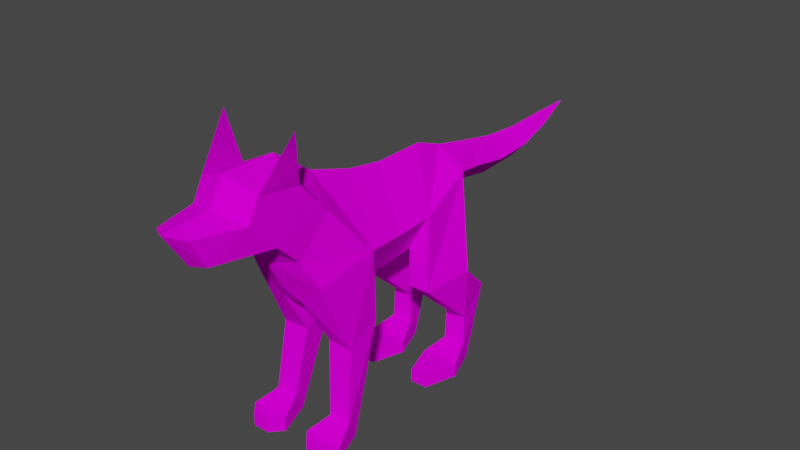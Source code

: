 # Source: Wolf.blend  (saved by Blender 3.1.7; exported with 4.5.12 LTS)
import bpy
from mathutils import Matrix  # noqa: F401  (used for matrix-valued properties, if any)

bpy.ops.wm.read_factory_settings(use_empty=True)
scene = bpy.context.scene
scene.name = 'Scene'

# ---- collections
col_collection = bpy.data.collections.new('Collection'); scene.collection.children.link(col_collection)

# ---- images (referenced by path relative to the original .blend; pixels are not part of the script)
import os
ASSET_DIR = os.environ.get("B2B_ASSET_DIR", "")  # directory of the original .blend (textures are referenced by path, not embedded)
HERE = os.path.dirname(os.path.abspath(__file__))  # packed textures are extracted next to this script under _unpacked/

def load_image(name, relpath, width, height, colorspace="sRGB"):
    """Load a texture the original file referenced (path relative to the .blend, or extracted next to this script)."""
    p = next((c for c in (os.path.join(HERE, relpath), os.path.join(ASSET_DIR, relpath)) if relpath and os.path.exists(c)), "")
    if p:
        img = bpy.data.images.load(p, check_existing=True)
        img.name = name
    else:  # same state as the original file: an image datablock whose file is absent (Cycles renders it pink)
        img = bpy.data.images.new(name, width, height)
        img.source = "FILE"
        img.filepath = "//" + (relpath or name)
    img.colorspace_settings.name = colorspace
    return img
img_wolf_albedo = load_image('Wolf_Albedo', 'Wolf_Albedo.png', 1024, 1024, 'sRGB')

# ---- materials (node trees are filled in below, after node groups)
mat_wolf = bpy.data.materials.new('Wolf')
mat_wolf.alpha_threshold = 0.0
mat_wolf.use_backface_culling = True
mat_wolf.use_transparent_shadow = False
mat_wolf.line_color = (0.0, 0.0, 0.0, 1.0)

# ---- material node trees
mat_wolf.use_nodes = True; mat_wolf.node_tree.nodes.clear()
_N = mat_wolf.node_tree.nodes; _L = mat_wolf.node_tree.links
n0 = _N.new('ShaderNodeOutputMaterial'); n0.name = 'Material Output'; n0.location = (300, 300)
n1 = _N.new('ShaderNodeBsdfPrincipled'); n1.name = 'Principled BSDF'; n1.location = (10, 300)
n1.distribution = 'GGX'
n1.subsurface_method = 'RANDOM_WALK_SKIN'
n1.inputs[2].default_value = 0.4
n1.inputs[3].default_value = 1.45
n1.inputs[13].default_value = 0.0
n1.inputs[27].default_value = (0.0, 0.0, 0.0, 1.0)
n1.inputs[28].default_value = 1.0
n2 = _N.new('ShaderNodeTexImage'); n2.name = 'Image Texture'; n2.location = (-298, 205)
n2.image = img_wolf_albedo
_L.new(n1.outputs[0], n0.inputs[0])
_L.new(n2.outputs[0], n1.inputs[0])
n0.is_active_output = True

# ---- world
world_world = bpy.data.worlds.new('World'); scene.world = world_world
world_world.use_nodes = True; world_world.node_tree.nodes.clear()
_N = world_world.node_tree.nodes; _L = world_world.node_tree.links
n0 = _N.new('ShaderNodeOutputWorld'); n0.name = 'World Output'; n0.location = (300, 300)
n1 = _N.new('ShaderNodeBackground'); n1.name = 'Background'; n1.location = (10, 300)
n1.inputs[0].default_value = (0.05088, 0.05088, 0.05088, 1.0)
_L.new(n1.outputs[0], n0.inputs[0])
n0.is_active_output = True
world_world.color = (0.05088, 0.05088, 0.05088)
world_world.use_sun_shadow = False
world_world.sun_shadow_jitter_overblur = 0.0

# ---- meshes
me_cube = bpy.data.meshes.new('Cube')
me_cube.from_pydata([(0.21, -0.331, 0.09337), (0.1868, -0.2656, -0.01218), (0.2493, -0.4365, 0.05072), (0.2493, -0.4365, -0.01218), (0.1045, -0.331, 0.09337), (0.1276, -0.2656, -0.01218), (0.06515, -0.4365, 0.05072), (0.06515, -0.4365, -0.01218), (0.1981, -0.494, 0.05072), (0.1981, -0.494, -0.01218), (0.1164, -0.494, 0.05072), (0.1164, -0.494, -0.01218), (0.1716, -0.1063, 0.4925), (0.08655, -0.1052, 0.4912), (0.1882, -0.2852, 0.4311), (0.06413, -0.28, 0.4311), (0.1981, 0.2002, -0.01218), (0.1981, 0.2002, 0.05072), (0.06515, 0.3587, -0.01218), (0.06515, 0.3587, 0.05072), (0.1276, 0.5297, -0.01218), (0.1045, 0.4642, 0.09337), (0.2493, 0.3587, -0.01218), (0.2493, 0.3587, 0.05072), (0.1868, 0.5297, -0.01218), (0.21, 0.4642, 0.09337), (0.1164, 0.2002, 0.05072), (0.1164, 0.2002, -0.01218), (0.1868, 0.6336, 0.3429), (0.1276, 0.6336, 0.3429), (0.21, 0.4742, 0.2374), (0.1045, 0.4742, 0.2374), (0.2415, 0.4425, 0.5119), (0.073, 0.4425, 0.5119), (0.209, 0.1945, 0.4951), (0.104, 0.1943, 0.4952), (0.1296, 0.5372, 0.934), (0.07254, 0.5014, 0.6847), (0.1667, 0.2488, 0.8316), (0.08397, 0.2231, 0.6657), (0.0, 0.5293, 1.035), (0.0, 0.3785, 1.091), (0.0, 0.5182, 0.6774), (0.0, 0.2192, 0.644), (0.0, 0.5622, 0.8415), (0.19, -0.136, 0.8368), (0.0, -0.06198, 1.12), (0.147, -0.3498, 1.085), (0.0, -0.289, 1.193), (0.1436, -0.5107, 0.9257), (0.0, -0.5488, 0.8914), (0.0, -0.4808, 1.33), (0.1485, -0.6245, 1.036), (0.0, -0.633, 1.001), (0.1804, -0.4398, 0.7855), (0.0, -0.4757, 0.7561), (0.0, -0.1168, 0.614), (0.05222, -0.4219, 0.6756), (0.0, -0.4157, 0.6622), (0.07207, -0.1178, 0.6519), (0.08365, -0.9014, 1.048), (0.0, -0.9198, 1.032), (0.08365, -0.9798, 1.184), (0.0, -1.031, 1.203), (0.1485, -0.7546, 1.176), (0.0, -0.8017, 1.213), (0.0, -0.733, 1.334), (0.0, 0.1224, 1.09), (0.169, 0.06658, 0.8218), (0.0, 0.01886, 0.6176), (0.08244, 0.03147, 0.6467), (0.186, -0.5427, 1.484), (0.0, 1.545, 0.9489), (0.04487, 1.322, 0.8961), (0.0, 1.326, 0.9475), (0.0, 1.318, 0.8449), (0.07319, 1.108, 0.8616), (0.0, 1.117, 0.94), (0.0, 1.099, 0.785), (0.08877, 0.8947, 0.865), (0.0, 0.9165, 0.9546), (0.0, 0.8732, 0.776), (0.0989, 0.6928, 0.9021), (0.0, 0.7221, 0.9926), (0.0, 0.6634, 0.8116), (-0.21, -0.331, 0.09337), (-0.1868, -0.2656, -0.01218), (-0.2493, -0.4365, 0.05072), (-0.2493, -0.4365, -0.01218), (-0.1045, -0.331, 0.09337), (-0.1276, -0.2656, -0.01218), (-0.06515, -0.4365, 0.05072), (-0.06515, -0.4365, -0.01218), (-0.1981, -0.494, 0.05072), (-0.1981, -0.494, -0.01218), (-0.1164, -0.494, 0.05072), (-0.1164, -0.494, -0.01218), (-0.1716, -0.1063, 0.4925), (-0.08655, -0.1052, 0.4912), (-0.1882, -0.2852, 0.4311), (-0.06413, -0.28, 0.4311), (-0.1981, 0.2002, -0.01218), (-0.1981, 0.2002, 0.05072), (-0.06515, 0.3587, -0.01218), (-0.06515, 0.3587, 0.05072), (-0.1276, 0.5297, -0.01218), (-0.1045, 0.4642, 0.09337), (-0.2493, 0.3587, -0.01218), (-0.2493, 0.3587, 0.05072), (-0.1868, 0.5297, -0.01218), (-0.21, 0.4642, 0.09337), (-0.1164, 0.2002, 0.05072), (-0.1164, 0.2002, -0.01218), (-0.1868, 0.6336, 0.3429), (-0.1276, 0.6336, 0.3429), (-0.21, 0.4742, 0.2374), (-0.1045, 0.4742, 0.2374), (-0.2415, 0.4425, 0.5119), (-0.073, 0.4425, 0.5119), (-0.209, 0.1945, 0.4951), (-0.104, 0.1943, 0.4952), (-0.1296, 0.5372, 0.934), (-0.07254, 0.5014, 0.6847), (-0.1667, 0.2488, 0.8316), (-0.08397, 0.2231, 0.6657), (-0.19, -0.136, 0.8368), (-0.147, -0.3498, 1.085), (-0.1436, -0.5107, 0.9257), (-0.1485, -0.6245, 1.036), (-0.1804, -0.4398, 0.7855), (-0.05222, -0.4219, 0.6756), (-0.07207, -0.1178, 0.6519), (-0.08365, -0.9014, 1.048), (-0.08365, -0.9798, 1.184), (-0.1485, -0.7546, 1.176), (-0.1485, -0.7035, 1.275), (-0.169, 0.06658, 0.8218), (-0.08244, 0.03147, 0.6467), (-0.186, -0.5427, 1.484), (-0.04487, 1.322, 0.8961), (-0.07319, 1.108, 0.8616), (-0.08877, 0.8947, 0.865), (-0.0989, 0.6928, 0.9021), (0.1489, -0.4961, 1.246), (0.1485, -0.7035, 1.275), (0.186, -0.5427, 1.484), (-0.1489, -0.4961, 1.246), (-0.186, -0.5427, 1.484)], [], [(0, 4, 6, 2), (6, 7, 11, 10), (7, 6, 4, 5), (5, 1, 3, 7), (1, 0, 2, 3), (5, 4, 15, 13), (9, 8, 10, 11), (7, 3, 9, 11), (2, 6, 10, 8), (3, 2, 8, 9), (20, 24, 22, 18), (1, 5, 13, 12), (4, 0, 14, 15), (0, 1, 12, 14), (19, 18, 27, 26), (16, 17, 26, 27), (18, 22, 16, 27), (20, 21, 31, 29), (24, 25, 23, 22), (25, 21, 19, 23), (18, 19, 21, 20), (23, 19, 26, 17), (22, 23, 17, 16), (24, 20, 29, 28), (21, 25, 30, 31), (25, 24, 28, 30), (31, 30, 34, 35), (30, 28, 32, 34), (29, 31, 35, 33), (28, 29, 33, 32), (34, 32, 36, 38), (33, 35, 39, 37), (32, 33, 37, 36), (35, 34, 38, 39), (38, 36, 40, 41), (37, 39, 43, 42), (44, 36, 37, 42), (68, 67, 46, 45), (45, 46, 48, 47), (49, 52, 53, 50), (47, 143, 52, 49), (47, 48, 51, 143), (50, 55, 54, 49), (45, 47, 49, 54), (14, 12, 45, 54), (57, 15, 14, 54), (55, 58, 57, 54), (59, 57, 58, 56), (13, 15, 57, 59), (13, 59, 45, 12), (70, 68, 45, 59), (70, 59, 56, 69), (52, 60, 61, 53), (60, 62, 63, 61), (62, 64, 65, 63), (64, 144, 66, 65), (51, 66, 144, 143), (52, 143, 144, 64), (60, 52, 64, 62), (39, 70, 69, 43), (39, 38, 68, 70), (38, 41, 67, 68), (143, 144, 71), (72, 73, 75), (72, 74, 73), (73, 76, 78, 75), (74, 77, 76, 73), (76, 79, 81, 78), (77, 80, 79, 76), (80, 83, 82, 79), (82, 36, 44, 84), (83, 40, 36, 82), (79, 82, 84, 81), (85, 87, 91, 89), (91, 95, 96, 92), (92, 90, 89, 91), (90, 92, 88, 86), (86, 88, 87, 85), (90, 98, 100, 89), (94, 96, 95, 93), (92, 96, 94, 88), (87, 93, 95, 91), (88, 94, 93, 87), (105, 103, 107, 109), (86, 97, 98, 90), (89, 100, 99, 85), (85, 99, 97, 86), (104, 111, 112, 103), (101, 112, 111, 102), (103, 112, 101, 107), (105, 114, 116, 106), (109, 107, 108, 110), (110, 108, 104, 106), (103, 105, 106, 104), (108, 102, 111, 104), (107, 101, 102, 108), (109, 113, 114, 105), (106, 116, 115, 110), (110, 115, 113, 109), (116, 120, 119, 115), (115, 119, 117, 113), (114, 118, 120, 116), (113, 117, 118, 114), (119, 123, 121, 117), (118, 122, 124, 120), (117, 121, 122, 118), (120, 124, 123, 119), (123, 41, 40, 121), (122, 42, 43, 124), (44, 42, 122, 121), (136, 125, 46, 67), (125, 126, 48, 46), (127, 50, 53, 128), (126, 127, 128, 146), (126, 146, 51, 48), (50, 127, 129, 55), (125, 129, 127, 126), (99, 129, 125, 97), (130, 129, 99, 100), (55, 129, 130, 58), (131, 56, 58, 130), (98, 131, 130, 100), (98, 97, 125, 131), (137, 131, 125, 136), (137, 69, 56, 131), (128, 53, 61, 132), (132, 61, 63, 133), (133, 63, 65, 134), (134, 65, 66, 135), (51, 146, 135, 66), (128, 134, 135, 146), (132, 133, 134, 128), (124, 43, 69, 137), (124, 137, 136, 123), (123, 136, 67, 41), (146, 138, 135), (72, 75, 139), (72, 139, 74), (139, 75, 78, 140), (74, 139, 140, 77), (140, 78, 81, 141), (77, 140, 141, 80), (80, 141, 142, 83), (142, 84, 44, 121), (83, 142, 121, 40), (141, 81, 84, 142), (143, 145, 144), (146, 135, 147)])
_uv = me_cube.uv_layers.new(name='UVMap')
_uv.uv.foreach_set('vector', [0.2018, 0.7292, 0.2036, 0.7667, 0.1659, 0.7726, 0.1662, 0.7221, 0.1659, 0.7726, 0.1591, 0.7908, 0.1377, 0.7783, 0.1479, 0.7608, 0.1591, 0.7908, 0.1659, 0.7726, 0.2036, 0.7667, 0.2169, 0.8059, 0.4012, 0.6926, 0.4187, 0.699, 0.4187, 0.7562, 0.3643, 0.7364, 0.2169, 0.6926, 0.2018, 0.7292, 0.1662, 0.7221, 0.1608, 0.7034, 0.6657, 0.6105, 0.6939, 0.5841, 0.8118, 0.5756, 0.829, 0.6336, 0.1263, 0.7358, 0.1464, 0.7346, 0.1479, 0.7608, 0.1278, 0.762, 0.3643, 0.7364, 0.4187, 0.7562, 0.3974, 0.7677, 0.3732, 0.7589, 0.1662, 0.7221, 0.1659, 0.7726, 0.1479, 0.7608, 0.1464, 0.7346, 0.1608, 0.7034, 0.1662, 0.7221, 0.1464, 0.7346, 0.136, 0.7146, 0.3108, 0.6983, 0.3285, 0.6926, 0.3638, 0.7377, 0.3086, 0.7555, 0.6618, 0.6286, 0.6657, 0.6105, 0.829, 0.6336, 0.8247, 0.6589, 0.6939, 0.5841, 0.6867, 0.5536, 0.8026, 0.5316, 0.8118, 0.5756, 0.6867, 0.5536, 0.6531, 0.5345, 0.8091, 0.4689, 0.8026, 0.5316, 0.07129, 0.7713, 0.06794, 0.7909, 0.01653, 0.7773, 0.02166, 0.7579, 0.0002688, 0.7315, 0.021, 0.731, 0.02166, 0.7579, 0.0009361, 0.7584, 0.3086, 0.7555, 0.3638, 0.7377, 0.3638, 0.7901, 0.3393, 0.798, 0.009182, 0.5711, 0.04657, 0.554, 0.1027, 0.5634, 0.113, 0.627, 0.1257, 0.6926, 0.1073, 0.7274, 0.07193, 0.7174, 0.06911, 0.6979, 0.1073, 0.7274, 0.1078, 0.7618, 0.07129, 0.7713, 0.07193, 0.7174, 0.06794, 0.7909, 0.07129, 0.7713, 0.1078, 0.7618, 0.1257, 0.7981, 0.07193, 0.7174, 0.07129, 0.7713, 0.02166, 0.7579, 0.021, 0.731, 0.06911, 0.6979, 0.07193, 0.7174, 0.021, 0.731, 0.01589, 0.7104, 0.0002688, 0.5881, 0.009182, 0.5711, 0.113, 0.627, 0.1063, 0.6438, 0.04657, 0.554, 0.04873, 0.5215, 0.1046, 0.5185, 0.1027, 0.5634, 0.04873, 0.5215, 0.01262, 0.5002, 0.1303, 0.4497, 0.1046, 0.5185, 0.1027, 0.5634, 0.1046, 0.5185, 0.2198, 0.5367, 0.2201, 0.5573, 0.1046, 0.5185, 0.1303, 0.4497, 0.2034, 0.4808, 0.2198, 0.5367, 0.113, 0.627, 0.1027, 0.5634, 0.2201, 0.5573, 0.1976, 0.6211, 0.1063, 0.6438, 0.113, 0.627, 0.1976, 0.6211, 0.1794, 0.6789, 0.2198, 0.5367, 0.2034, 0.4808, 0.3261, 0.4404, 0.3037, 0.5267, 0.1976, 0.6211, 0.2201, 0.5573, 0.262, 0.5622, 0.2545, 0.646, 0.1794, 0.6789, 0.1976, 0.6211, 0.2545, 0.646, 0.3261, 0.692, 0.2201, 0.5573, 0.2198, 0.5367, 0.3037, 0.5267, 0.262, 0.5622, 0.4299, 0.1118, 0.5283, 0.1624, 0.5161, 0.2201, 0.463, 0.2201, 0.5248, 0.05862, 0.428, 0.04643, 0.4311, 0.01625, 0.5347, 0.03441, 0.5889, 0.05885, 0.5955, 0.1148, 0.5248, 0.05862, 0.5347, 0.03441, 0.3668, 0.1022, 0.3737, 0.2201, 0.3054, 0.2201, 0.298, 0.09728, 0.298, 0.09728, 0.3054, 0.2201, 0.2225, 0.2201, 0.2115, 0.1608, 0.1739, 0.0986, 0.1308, 0.1272, 0.1063, 0.0842, 0.1435, 0.05678, 0.2115, 0.1608, 0.1621, 0.187, 0.1308, 0.1272, 0.1739, 0.0986, 0.2115, 0.1608, 0.2225, 0.2201, 0.1618, 0.2201, 0.1621, 0.187, 0.1435, 0.05678, 0.1815, 0.02359, 0.211, 0.07027, 0.1739, 0.0986, 0.298, 0.09728, 0.2115, 0.1608, 0.1739, 0.0986, 0.211, 0.07027, 0.8026, 0.5316, 0.8091, 0.4689, 0.9023, 0.4404, 0.9248, 0.5174, 0.9012, 0.5574, 0.8118, 0.5756, 0.8026, 0.5316, 0.9248, 0.5174, 0.1815, 0.02359, 0.2171, 0.006435, 0.2183, 0.02424, 0.211, 0.07027, 0.3142, 0.02705, 0.2183, 0.02424, 0.2171, 0.006435, 0.3159, 0.0002688, 0.829, 0.6336, 0.8118, 0.5756, 0.9012, 0.5574, 0.8755, 0.6365, 0.829, 0.6336, 0.8755, 0.6365, 0.9248, 0.6788, 0.8247, 0.6589, 0.3634, 0.03407, 0.3668, 0.1022, 0.298, 0.09728, 0.3142, 0.02705, 0.3634, 0.03407, 0.3142, 0.02705, 0.3159, 0.0002688, 0.3622, 0.004134, 0.1308, 0.1272, 0.05226, 0.1506, 0.03045, 0.135, 0.1063, 0.0842, 0.05226, 0.1506, 0.03235, 0.1936, 0.0002688, 0.193, 0.03045, 0.135, 0.03235, 0.1936, 0.1026, 0.1771, 0.08652, 0.2201, 0.01675, 0.2201, 0.1026, 0.1771, 0.1226, 0.1924, 0.1206, 0.2201, 0.08652, 0.2201, 0.1618, 0.2201, 0.1206, 0.2201, 0.1226, 0.1924, 0.1621, 0.187, 0.1308, 0.1272, 0.1621, 0.187, 0.1226, 0.1924, 0.1026, 0.1771, 0.05226, 0.1506, 0.1308, 0.1272, 0.1026, 0.1771, 0.03235, 0.1936, 0.428, 0.04643, 0.3634, 0.03407, 0.3622, 0.004134, 0.4311, 0.01625, 0.428, 0.04643, 0.4299, 0.1118, 0.3668, 0.1022, 0.3634, 0.03407, 0.4299, 0.1118, 0.463, 0.2201, 0.3737, 0.2201, 0.3668, 0.1022, 0.596, 0.3737, 0.6555, 0.3452, 0.6555, 0.4241, 0.7859, 0.9997, 0.7967, 0.931, 0.8173, 0.9313, 0.7859, 0.9997, 0.7771, 0.9352, 0.7967, 0.931, 0.7967, 0.931, 0.8014, 0.8658, 0.8338, 0.8645, 0.8173, 0.9313, 0.7771, 0.9352, 0.7685, 0.8721, 0.8014, 0.8658, 0.7967, 0.931, 0.8014, 0.8658, 0.8006, 0.7992, 0.84, 0.7958, 0.8338, 0.8645, 0.7685, 0.8721, 0.7597, 0.8072, 0.8006, 0.7992, 0.8014, 0.8658, 0.7597, 0.8072, 0.7508, 0.7417, 0.7954, 0.7321, 0.8006, 0.7992, 0.7954, 0.7321, 0.7931, 0.6797, 0.8397, 0.6971, 0.84, 0.7297, 0.7508, 0.7417, 0.7422, 0.6793, 0.7931, 0.6797, 0.7954, 0.7321, 0.8006, 0.7992, 0.7954, 0.7321, 0.84, 0.7297, 0.84, 0.7958, 0.293, 0.7692, 0.2574, 0.7764, 0.2571, 0.7259, 0.2948, 0.7318, 0.2571, 0.7259, 0.2391, 0.7377, 0.2289, 0.7202, 0.2503, 0.7076, 0.2503, 0.7076, 0.3081, 0.6926, 0.2948, 0.7318, 0.2571, 0.7259, 0.4562, 0.7677, 0.4193, 0.7239, 0.4737, 0.704, 0.4737, 0.7613, 0.3081, 0.8059, 0.252, 0.795, 0.2574, 0.7764, 0.293, 0.7692, 0.6087, 0.06856, 0.772, 0.04541, 0.7548, 0.1034, 0.6369, 0.09492, 0.2174, 0.7626, 0.219, 0.7365, 0.2391, 0.7377, 0.2376, 0.7638, 0.4193, 0.7239, 0.4282, 0.7014, 0.4524, 0.6926, 0.4737, 0.704, 0.2574, 0.7764, 0.2376, 0.7638, 0.2391, 0.7377, 0.2571, 0.7259, 0.252, 0.795, 0.2272, 0.7839, 0.2376, 0.7638, 0.2574, 0.7764, 0.7242, 0.3389, 0.722, 0.2817, 0.7772, 0.2995, 0.7419, 0.3446, 0.6047, 0.05044, 0.7677, 0.02014, 0.772, 0.04541, 0.6087, 0.06856, 0.6369, 0.09492, 0.7548, 0.1034, 0.7455, 0.1475, 0.6296, 0.1254, 0.6296, 0.1254, 0.7455, 0.1475, 0.7521, 0.2101, 0.596, 0.1445, 0.667, 0.266, 0.6174, 0.2794, 0.6123, 0.26, 0.6637, 0.2464, 0.596, 0.3058, 0.5967, 0.2789, 0.6174, 0.2794, 0.6167, 0.3063, 0.722, 0.2817, 0.7527, 0.2392, 0.7772, 0.2471, 0.7772, 0.2995, 0.3356, 0.5613, 0.4394, 0.5054, 0.4291, 0.569, 0.373, 0.5784, 0.7215, 0.3447, 0.6649, 0.3393, 0.6677, 0.3198, 0.703, 0.3098, 0.703, 0.3098, 0.6677, 0.3198, 0.667, 0.266, 0.7036, 0.2754, 0.6637, 0.2464, 0.7215, 0.2392, 0.7036, 0.2754, 0.667, 0.266, 0.6677, 0.3198, 0.6167, 0.3063, 0.6174, 0.2794, 0.667, 0.266, 0.6649, 0.3393, 0.6116, 0.3269, 0.6167, 0.3063, 0.6677, 0.3198, 0.3267, 0.5443, 0.4327, 0.4886, 0.4394, 0.5054, 0.3356, 0.5613, 0.373, 0.5784, 0.4291, 0.569, 0.431, 0.6139, 0.3751, 0.6109, 0.3751, 0.6109, 0.431, 0.6139, 0.4567, 0.6827, 0.339, 0.6322, 0.4291, 0.569, 0.5465, 0.5751, 0.5462, 0.5957, 0.431, 0.6139, 0.431, 0.6139, 0.5462, 0.5957, 0.5298, 0.6516, 0.4567, 0.6827, 0.4394, 0.5054, 0.524, 0.5113, 0.5465, 0.5751, 0.4291, 0.569, 0.4327, 0.4886, 0.5058, 0.4535, 0.524, 0.5113, 0.4394, 0.5054, 0.5462, 0.5957, 0.6301, 0.6057, 0.6525, 0.692, 0.5298, 0.6516, 0.524, 0.5113, 0.5809, 0.4864, 0.5884, 0.5702, 0.5465, 0.5751, 0.5058, 0.4535, 0.6525, 0.4404, 0.5809, 0.4864, 0.524, 0.5113, 0.5465, 0.5751, 0.5884, 0.5702, 0.6301, 0.6057, 0.5462, 0.5957, 0.4299, 0.3283, 0.463, 0.2201, 0.5161, 0.2201, 0.5283, 0.2777, 0.5248, 0.3815, 0.5347, 0.4057, 0.4311, 0.4239, 0.428, 0.3937, 0.5889, 0.3813, 0.5347, 0.4057, 0.5248, 0.3815, 0.5955, 0.3253, 0.3668, 0.3379, 0.298, 0.3428, 0.3054, 0.2201, 0.3737, 0.2201, 0.298, 0.3428, 0.2115, 0.2793, 0.2225, 0.2201, 0.3054, 0.2201, 0.1739, 0.3415, 0.1435, 0.3833, 0.1063, 0.3559, 0.1308, 0.3129, 0.2115, 0.2793, 0.1739, 0.3415, 0.1308, 0.3129, 0.1621, 0.2531, 0.2115, 0.2793, 0.1621, 0.2531, 0.1618, 0.2201, 0.2225, 0.2201, 0.1435, 0.3833, 0.1739, 0.3415, 0.211, 0.3698, 0.1815, 0.4165, 0.298, 0.3428, 0.211, 0.3698, 0.1739, 0.3415, 0.2115, 0.2793, 0.7455, 0.1475, 0.8678, 0.1616, 0.8453, 0.2387, 0.7521, 0.2101, 0.8442, 0.1216, 0.8678, 0.1616, 0.7455, 0.1475, 0.7548, 0.1034, 0.1815, 0.4165, 0.211, 0.3698, 0.2183, 0.4159, 0.2171, 0.4337, 0.3142, 0.4131, 0.3159, 0.4398, 0.2171, 0.4337, 0.2183, 0.4159, 0.772, 0.04541, 0.8185, 0.0425, 0.8442, 0.1216, 0.7548, 0.1034, 0.772, 0.04541, 0.7677, 0.02014, 0.8678, 0.0002688, 0.8185, 0.0425, 0.3634, 0.406, 0.3142, 0.4131, 0.298, 0.3428, 0.3668, 0.3379, 0.3634, 0.406, 0.3622, 0.436, 0.3159, 0.4398, 0.3142, 0.4131, 0.1308, 0.3129, 0.1063, 0.3559, 0.03045, 0.3051, 0.05226, 0.2895, 0.05226, 0.2895, 0.03045, 0.3051, 0.0002688, 0.2471, 0.03235, 0.2465, 0.03235, 0.2465, 0.01675, 0.2201, 0.08652, 0.2201, 0.1026, 0.263, 0.1026, 0.263, 0.08652, 0.2201, 0.1206, 0.2201, 0.1226, 0.2477, 0.1618, 0.2201, 0.1621, 0.2531, 0.1226, 0.2477, 0.1206, 0.2201, 0.1308, 0.3129, 0.1026, 0.263, 0.1226, 0.2477, 0.1621, 0.2531, 0.05226, 0.2895, 0.03235, 0.2465, 0.1026, 0.263, 0.1308, 0.3129, 0.428, 0.3937, 0.4311, 0.4239, 0.3622, 0.436, 0.3634, 0.406, 0.428, 0.3937, 0.3634, 0.406, 0.3668, 0.3379, 0.4299, 0.3283, 0.4299, 0.3283, 0.3668, 0.3379, 0.3737, 0.2201, 0.463, 0.2201, 0.7161, 0.3452, 0.7161, 0.4232, 0.656, 0.3721, 0.7859, 0.9997, 0.7374, 0.9421, 0.7572, 0.9364, 0.7859, 0.9997, 0.7572, 0.9364, 0.7771, 0.9352, 0.7572, 0.9364, 0.7374, 0.9421, 0.7036, 0.8822, 0.7352, 0.8748, 0.7771, 0.9352, 0.7572, 0.9364, 0.7352, 0.8748, 0.7685, 0.8721, 0.7352, 0.8748, 0.7036, 0.8822, 0.6792, 0.8177, 0.7181, 0.8104, 0.7685, 0.8721, 0.7352, 0.8748, 0.7181, 0.8104, 0.7597, 0.8072, 0.7597, 0.8072, 0.7181, 0.8104, 0.7051, 0.7445, 0.7508, 0.7417, 0.7051, 0.7445, 0.6615, 0.754, 0.6531, 0.7225, 0.6934, 0.6933, 0.7508, 0.7417, 0.7051, 0.7445, 0.6934, 0.6933, 0.7422, 0.6793, 0.7181, 0.8104, 0.6792, 0.8177, 0.6615, 0.754, 0.7051, 0.7445, 0.596, 0.3737, 0.6555, 0.4241, 0.6555, 0.3452, 0.7161, 0.3452, 0.656, 0.3721, 0.7161, 0.4232])
_ca = me_cube.color_attributes.new('Col', 'BYTE_COLOR', 'CORNER')
_ca.data.foreach_set('color', [1.0, 1.0, 1.0, 1.0, 1.0, 1.0, 1.0, 1.0, 1.0, 1.0, 1.0, 1.0, 1.0, 1.0, 1.0, 1.0, 1.0, 1.0, 1.0, 1.0, 1.0, 1.0, 1.0, 1.0, 1.0, 1.0, 1.0, 1.0, 1.0, 1.0, 1.0, 1.0, 1.0, 1.0, 1.0, 1.0, 1.0, 1.0, 1.0, 1.0, 1.0, 1.0, 1.0, 1.0, 1.0, 1.0, 1.0, 1.0, 1.0, 1.0, 1.0, 1.0, 1.0, 1.0, 1.0, 1.0, 1.0, 1.0, 1.0, 1.0, 1.0, 1.0, 1.0, 1.0, 1.0, 1.0, 1.0, 1.0, 1.0, 1.0, 1.0, 1.0, 1.0, 1.0, 1.0, 1.0, 1.0, 1.0, 1.0, 1.0, 1.0, 1.0, 1.0, 1.0, 1.0, 1.0, 1.0, 1.0, 1.0, 1.0, 1.0, 1.0, 1.0, 1.0, 1.0, 1.0, 1.0, 1.0, 1.0, 1.0, 1.0, 1.0, 1.0, 1.0, 1.0, 1.0, 1.0, 1.0, 1.0, 1.0, 1.0, 1.0, 1.0, 1.0, 1.0, 1.0, 1.0, 1.0, 1.0, 1.0, 1.0, 1.0, 1.0, 1.0, 1.0, 1.0, 1.0, 1.0, 1.0, 1.0, 1.0, 1.0, 1.0, 1.0, 1.0, 1.0, 1.0, 1.0, 1.0, 1.0, 1.0, 1.0, 1.0, 1.0, 1.0, 1.0, 1.0, 1.0, 1.0, 1.0, 1.0, 1.0, 1.0, 1.0, 1.0, 1.0, 1.0, 1.0, 1.0, 1.0, 1.0, 1.0, 1.0, 1.0, 1.0, 1.0, 1.0, 1.0, 1.0, 1.0, 1.0, 1.0, 1.0, 1.0, 1.0, 1.0, 1.0, 1.0, 1.0, 1.0, 1.0, 1.0, 1.0, 1.0, 1.0, 1.0, 1.0, 1.0, 1.0, 1.0, 1.0, 1.0, 1.0, 1.0, 1.0, 1.0, 1.0, 1.0, 1.0, 1.0, 1.0, 1.0, 1.0, 1.0, 1.0, 1.0, 1.0, 1.0, 1.0, 1.0, 1.0, 1.0, 1.0, 1.0, 1.0, 1.0, 1.0, 1.0, 1.0, 1.0, 1.0, 1.0, 1.0, 1.0, 1.0, 1.0, 1.0, 1.0, 1.0, 1.0, 1.0, 1.0, 1.0, 1.0, 1.0, 1.0, 1.0, 1.0, 1.0, 1.0, 1.0, 1.0, 1.0, 1.0, 1.0, 1.0, 1.0, 1.0, 1.0, 1.0, 1.0, 1.0, 1.0, 1.0, 1.0, 1.0, 1.0, 1.0, 1.0, 1.0, 1.0, 1.0, 1.0, 1.0, 1.0, 1.0, 1.0, 1.0, 1.0, 1.0, 1.0, 1.0, 1.0, 1.0, 1.0, 1.0, 1.0, 1.0, 1.0, 1.0, 1.0, 1.0, 1.0, 1.0, 1.0, 1.0, 1.0, 1.0, 1.0, 1.0, 1.0, 1.0, 1.0, 1.0, 1.0, 1.0, 1.0, 1.0, 1.0, 1.0, 1.0, 1.0, 1.0, 1.0, 1.0, 1.0, 1.0, 1.0, 1.0, 1.0, 1.0, 1.0, 1.0, 1.0, 1.0, 1.0, 1.0, 1.0, 1.0, 1.0, 1.0, 1.0, 1.0, 1.0, 1.0, 1.0, 1.0, 1.0, 1.0, 1.0, 1.0, 1.0, 1.0, 1.0, 1.0, 1.0, 1.0, 1.0, 1.0, 1.0, 1.0, 1.0, 1.0, 1.0, 1.0, 1.0, 1.0, 1.0, 1.0, 1.0, 1.0, 1.0, 1.0, 1.0, 1.0, 1.0, 1.0, 1.0, 1.0, 1.0, 1.0, 1.0, 1.0, 1.0, 1.0, 1.0, 1.0, 1.0, 1.0, 1.0, 1.0, 1.0, 1.0, 1.0, 1.0, 1.0, 1.0, 1.0, 1.0, 1.0, 1.0, 1.0, 1.0, 1.0, 1.0, 1.0, 1.0, 1.0, 1.0, 1.0, 1.0, 1.0, 1.0, 1.0, 1.0, 1.0, 1.0, 1.0, 1.0, 1.0, 1.0, 1.0, 1.0, 1.0, 1.0, 1.0, 1.0, 1.0, 1.0, 1.0, 1.0, 1.0, 1.0, 1.0, 1.0, 1.0, 1.0, 1.0, 1.0, 1.0, 1.0, 1.0, 1.0, 1.0, 1.0, 1.0, 1.0, 1.0, 1.0, 1.0, 1.0, 1.0, 1.0, 1.0, 1.0, 1.0, 1.0, 1.0, 1.0, 1.0, 1.0, 1.0, 1.0, 1.0, 1.0, 1.0, 1.0, 1.0, 1.0, 1.0, 1.0, 1.0, 1.0, 1.0, 1.0, 1.0, 1.0, 1.0, 1.0, 1.0, 1.0, 1.0, 1.0, 1.0, 1.0, 1.0, 1.0, 1.0, 1.0, 1.0, 1.0, 1.0, 1.0, 1.0, 1.0, 1.0, 1.0, 1.0, 1.0, 1.0, 1.0, 1.0, 1.0, 1.0, 1.0, 1.0, 1.0, 1.0, 1.0, 1.0, 1.0, 1.0, 1.0, 1.0, 1.0, 1.0, 1.0, 1.0, 1.0, 1.0, 1.0, 1.0, 1.0, 1.0, 1.0, 1.0, 1.0, 1.0, 1.0, 1.0, 1.0, 1.0, 1.0, 1.0, 1.0, 1.0, 1.0, 1.0, 1.0, 1.0, 1.0, 1.0, 1.0, 1.0, 1.0, 1.0, 1.0, 1.0, 1.0, 1.0, 1.0, 1.0, 1.0, 1.0, 1.0, 1.0, 1.0, 1.0, 1.0, 1.0, 1.0, 1.0, 1.0, 1.0, 1.0, 1.0, 1.0, 1.0, 1.0, 1.0, 1.0, 1.0, 1.0, 1.0, 1.0, 1.0, 1.0, 1.0, 1.0, 1.0, 1.0, 1.0, 1.0, 1.0, 1.0, 1.0, 1.0, 1.0, 1.0, 1.0, 1.0, 1.0, 1.0, 1.0, 1.0, 1.0, 1.0, 1.0, 1.0, 1.0, 1.0, 1.0, 1.0, 1.0, 1.0, 1.0, 1.0, 1.0, 1.0, 1.0, 1.0, 1.0, 1.0, 1.0, 1.0, 1.0, 1.0, 1.0, 1.0, 1.0, 1.0, 1.0, 1.0, 1.0, 1.0, 1.0, 1.0, 1.0, 1.0, 1.0, 1.0, 1.0, 1.0, 1.0, 1.0, 1.0, 1.0, 1.0, 1.0, 1.0, 1.0, 1.0, 1.0, 1.0, 1.0, 1.0, 1.0, 1.0, 1.0, 1.0, 1.0, 1.0, 1.0, 1.0, 1.0, 1.0, 1.0, 1.0, 1.0, 1.0, 1.0, 1.0, 1.0, 1.0, 1.0, 1.0, 1.0, 1.0, 1.0, 1.0, 1.0, 1.0, 1.0, 1.0, 1.0, 1.0, 1.0, 1.0, 1.0, 1.0, 1.0, 1.0, 1.0, 1.0, 1.0, 1.0, 1.0, 1.0, 1.0, 1.0, 1.0, 1.0, 1.0, 1.0, 1.0, 1.0, 1.0, 1.0, 1.0, 1.0, 1.0, 1.0, 1.0, 1.0, 1.0, 1.0, 1.0, 1.0, 1.0, 1.0, 1.0, 1.0, 1.0, 1.0, 1.0, 1.0, 1.0, 1.0, 1.0, 1.0, 1.0, 1.0, 1.0, 1.0, 1.0, 1.0, 1.0, 1.0, 1.0, 1.0, 1.0, 1.0, 1.0, 1.0, 1.0, 1.0, 1.0, 1.0, 1.0, 1.0, 1.0, 1.0, 1.0, 1.0, 1.0, 1.0, 1.0, 1.0, 1.0, 1.0, 1.0, 1.0, 1.0, 1.0, 1.0, 1.0, 1.0, 1.0, 1.0, 1.0, 1.0, 1.0, 1.0, 1.0, 1.0, 1.0, 1.0, 1.0, 1.0, 1.0, 1.0, 1.0, 1.0, 1.0, 1.0, 1.0, 1.0, 1.0, 1.0, 1.0, 1.0, 1.0, 1.0, 1.0, 1.0, 1.0, 1.0, 1.0, 1.0, 1.0, 1.0, 1.0, 1.0, 1.0, 1.0, 1.0, 1.0, 1.0, 1.0, 1.0, 1.0, 1.0, 1.0, 1.0, 1.0, 1.0, 1.0, 1.0, 1.0, 1.0, 1.0, 1.0, 1.0, 1.0, 1.0, 1.0, 1.0, 1.0, 1.0, 1.0, 1.0, 1.0, 1.0, 1.0, 1.0, 1.0, 1.0, 1.0, 1.0, 1.0, 1.0, 1.0, 1.0, 1.0, 1.0, 1.0, 1.0, 1.0, 1.0, 1.0, 1.0, 1.0, 1.0, 1.0, 1.0, 1.0, 1.0, 1.0, 1.0, 1.0, 1.0, 1.0, 1.0, 1.0, 1.0, 1.0, 1.0, 1.0, 1.0, 1.0, 1.0, 1.0, 1.0, 1.0, 1.0, 1.0, 1.0, 1.0, 1.0, 1.0, 1.0, 1.0, 1.0, 1.0, 1.0, 1.0, 1.0, 1.0, 1.0, 1.0, 1.0, 1.0, 1.0, 1.0, 1.0, 1.0, 1.0, 1.0, 1.0, 1.0, 1.0, 1.0, 1.0, 1.0, 1.0, 1.0, 1.0, 1.0, 1.0, 1.0, 1.0, 1.0, 1.0, 1.0, 1.0, 1.0, 1.0, 1.0, 1.0, 1.0, 1.0, 1.0, 1.0, 1.0, 1.0, 1.0, 1.0, 1.0, 1.0, 1.0, 1.0, 1.0, 1.0, 1.0, 1.0, 1.0, 1.0, 1.0, 1.0, 1.0, 1.0, 1.0, 1.0, 1.0, 1.0, 1.0, 1.0, 1.0, 1.0, 1.0, 1.0, 1.0, 1.0, 1.0, 1.0, 1.0, 1.0, 1.0, 1.0, 1.0, 1.0, 1.0, 1.0, 1.0, 1.0, 1.0, 1.0, 1.0, 1.0, 1.0, 1.0, 1.0, 1.0, 1.0, 1.0, 1.0, 1.0, 1.0, 1.0, 1.0, 1.0, 1.0, 1.0, 1.0, 1.0, 1.0, 1.0, 1.0, 1.0, 1.0, 1.0, 1.0, 1.0, 1.0, 1.0, 1.0, 1.0, 1.0, 1.0, 1.0, 1.0, 1.0, 1.0, 1.0, 1.0, 1.0, 1.0, 1.0, 1.0, 1.0, 1.0, 1.0, 1.0, 1.0, 1.0, 1.0, 1.0, 1.0, 1.0, 1.0, 1.0, 1.0, 1.0, 1.0, 1.0, 1.0, 1.0, 1.0, 1.0, 1.0, 1.0, 1.0, 1.0, 1.0, 1.0, 1.0, 1.0, 1.0, 1.0, 1.0, 1.0, 1.0, 1.0, 1.0, 1.0, 1.0, 1.0, 1.0, 1.0, 1.0, 1.0, 1.0, 1.0, 1.0, 1.0, 1.0, 1.0, 1.0, 1.0, 1.0, 1.0, 1.0, 1.0, 1.0, 1.0, 1.0, 1.0, 1.0, 1.0, 1.0, 1.0, 1.0, 1.0, 1.0, 1.0, 1.0, 1.0, 1.0, 1.0, 1.0, 1.0, 1.0, 1.0, 1.0, 1.0, 1.0, 1.0, 1.0, 1.0, 1.0, 1.0, 1.0, 1.0, 1.0, 1.0, 1.0, 1.0, 1.0, 1.0, 1.0, 1.0, 1.0, 1.0, 1.0, 1.0, 1.0, 1.0, 1.0, 1.0, 1.0, 1.0, 1.0, 1.0, 1.0, 1.0, 1.0, 1.0, 1.0, 1.0, 1.0, 1.0, 1.0, 1.0, 1.0, 1.0, 1.0, 1.0, 1.0, 1.0, 1.0, 1.0, 1.0, 1.0, 1.0, 1.0, 1.0, 1.0, 1.0, 1.0, 1.0, 1.0, 1.0, 1.0, 1.0, 1.0, 1.0, 1.0, 1.0, 1.0, 1.0, 1.0, 1.0, 1.0, 1.0, 1.0, 1.0, 1.0, 1.0, 1.0, 1.0, 1.0, 1.0, 1.0, 1.0, 1.0, 1.0, 1.0, 1.0, 1.0, 1.0, 1.0, 1.0, 1.0, 1.0, 1.0, 1.0, 1.0, 1.0, 1.0, 1.0, 1.0, 1.0, 1.0, 1.0, 1.0, 1.0, 1.0, 1.0, 1.0, 1.0, 1.0, 1.0, 1.0, 1.0, 1.0, 1.0, 1.0, 1.0, 1.0, 1.0, 1.0, 1.0, 1.0, 1.0, 1.0, 1.0, 1.0, 1.0, 1.0, 1.0, 1.0, 1.0, 1.0, 1.0, 1.0, 1.0, 1.0, 1.0, 1.0, 1.0, 1.0, 1.0, 1.0, 1.0, 1.0, 1.0, 1.0, 1.0, 1.0, 1.0, 1.0, 1.0, 1.0, 1.0, 1.0, 1.0, 1.0, 1.0, 1.0, 1.0, 1.0, 1.0, 1.0, 1.0, 1.0, 1.0, 1.0, 1.0, 1.0, 1.0, 1.0, 1.0, 1.0, 1.0, 1.0, 1.0, 1.0, 1.0, 1.0, 1.0, 1.0, 1.0, 1.0, 1.0, 1.0, 1.0, 1.0, 1.0, 1.0, 1.0, 1.0, 1.0, 1.0, 1.0, 1.0, 1.0, 1.0, 1.0, 1.0, 1.0, 1.0, 1.0, 1.0, 1.0, 1.0, 1.0, 1.0, 1.0, 1.0, 1.0, 1.0, 1.0, 1.0, 1.0, 1.0, 1.0, 1.0, 1.0, 1.0, 1.0, 1.0, 1.0, 1.0, 1.0, 1.0, 1.0, 1.0, 1.0, 1.0, 1.0, 1.0, 1.0, 1.0, 1.0, 1.0, 1.0, 1.0, 1.0, 1.0, 1.0, 1.0, 1.0, 1.0, 1.0, 1.0, 1.0, 1.0, 1.0, 1.0, 1.0, 1.0, 1.0, 1.0, 1.0, 1.0, 1.0, 1.0, 1.0, 1.0, 1.0, 1.0, 1.0, 1.0, 1.0, 1.0, 1.0, 1.0, 1.0, 1.0, 1.0, 1.0, 1.0, 1.0, 1.0, 1.0, 1.0, 1.0, 1.0, 1.0, 1.0, 1.0, 1.0, 1.0, 1.0, 1.0, 1.0, 1.0, 1.0, 1.0, 1.0, 1.0, 1.0, 1.0, 1.0, 1.0, 1.0, 1.0, 1.0, 1.0, 1.0, 1.0, 1.0, 1.0, 1.0, 1.0, 1.0, 1.0, 1.0, 1.0, 1.0, 1.0, 1.0, 1.0, 1.0, 1.0, 1.0, 1.0, 1.0, 1.0, 1.0, 1.0, 1.0, 1.0, 1.0, 1.0, 1.0, 1.0, 1.0, 1.0, 1.0, 1.0, 1.0, 1.0, 1.0, 1.0, 1.0, 1.0, 1.0, 1.0, 1.0, 1.0, 1.0, 1.0, 1.0, 1.0, 1.0, 1.0, 1.0, 1.0, 1.0, 1.0, 1.0, 1.0, 1.0, 1.0, 1.0, 1.0, 1.0, 1.0, 1.0, 1.0, 1.0, 1.0, 1.0, 1.0, 1.0, 1.0, 1.0, 1.0, 1.0, 1.0, 1.0, 1.0, 1.0, 1.0, 1.0, 1.0, 1.0, 1.0, 1.0, 1.0, 1.0, 1.0, 1.0, 1.0, 1.0, 1.0, 1.0, 1.0, 1.0, 1.0, 1.0, 1.0, 1.0, 1.0, 1.0, 1.0, 1.0, 1.0, 1.0, 1.0, 1.0, 1.0, 1.0, 1.0, 1.0, 1.0, 1.0, 1.0, 1.0, 1.0, 1.0, 1.0, 1.0, 1.0, 1.0, 1.0, 1.0, 1.0, 1.0, 1.0, 1.0, 1.0, 1.0, 1.0, 1.0, 1.0, 1.0, 1.0, 1.0, 1.0, 1.0, 1.0, 1.0, 1.0, 1.0, 1.0, 1.0, 1.0, 1.0, 1.0, 1.0, 1.0, 1.0, 1.0, 1.0, 1.0, 1.0, 1.0, 1.0, 1.0, 1.0, 1.0, 1.0, 1.0, 1.0, 1.0, 1.0, 1.0, 1.0, 1.0, 1.0, 1.0, 1.0, 1.0, 1.0, 1.0, 1.0, 1.0, 1.0, 1.0, 1.0, 1.0, 1.0, 1.0, 1.0, 1.0, 1.0, 1.0, 1.0, 1.0, 1.0, 1.0, 1.0, 1.0, 1.0, 1.0, 1.0, 1.0, 1.0, 1.0, 1.0, 1.0, 1.0, 1.0, 1.0, 1.0, 1.0, 1.0, 1.0, 1.0, 1.0, 1.0, 1.0, 1.0, 1.0, 1.0, 1.0, 1.0, 1.0, 1.0, 1.0, 1.0, 1.0, 1.0, 1.0, 1.0, 1.0, 1.0, 1.0, 1.0, 1.0, 1.0, 1.0, 1.0, 1.0, 1.0, 1.0, 1.0, 1.0, 1.0, 1.0, 1.0, 1.0, 1.0, 1.0, 1.0, 1.0, 1.0, 1.0, 1.0, 1.0, 1.0, 1.0, 1.0, 1.0, 1.0, 1.0, 1.0, 1.0, 1.0, 1.0, 1.0, 1.0, 1.0, 1.0, 1.0, 1.0, 1.0, 1.0, 1.0, 1.0, 1.0, 1.0, 1.0, 1.0, 1.0, 1.0, 1.0, 1.0, 1.0, 1.0, 1.0, 1.0, 1.0, 1.0, 1.0, 1.0, 1.0, 1.0, 1.0, 1.0, 1.0, 1.0, 1.0, 1.0, 1.0, 1.0, 1.0, 1.0, 1.0, 1.0, 1.0, 1.0, 1.0, 1.0, 1.0, 1.0, 1.0, 1.0, 1.0, 1.0, 1.0, 1.0, 1.0, 1.0, 1.0, 1.0, 1.0, 1.0, 1.0, 1.0, 1.0, 1.0, 1.0, 1.0, 1.0, 1.0, 1.0, 1.0, 1.0, 1.0, 1.0, 1.0, 1.0, 1.0, 1.0, 1.0, 1.0, 1.0, 1.0, 1.0, 1.0, 1.0, 1.0, 1.0, 1.0, 1.0, 1.0, 1.0, 1.0, 1.0, 1.0, 1.0, 1.0, 1.0, 1.0, 1.0, 1.0, 1.0, 1.0, 1.0, 1.0, 1.0, 1.0, 1.0, 1.0, 1.0, 1.0, 1.0, 1.0, 1.0, 1.0, 1.0, 1.0, 1.0, 1.0, 1.0, 1.0, 1.0, 1.0, 1.0, 1.0, 1.0, 1.0, 1.0, 1.0, 1.0, 1.0, 1.0, 1.0, 1.0, 1.0, 1.0, 1.0, 1.0, 1.0, 1.0, 1.0, 1.0, 1.0, 1.0, 1.0, 1.0, 1.0, 1.0, 1.0, 1.0, 1.0, 1.0, 1.0, 1.0, 1.0, 1.0, 1.0, 1.0, 1.0, 1.0, 1.0, 1.0, 1.0, 1.0, 1.0, 1.0, 1.0, 1.0, 1.0, 1.0, 1.0, 1.0, 1.0, 1.0, 1.0, 1.0, 1.0, 1.0, 1.0, 1.0, 1.0, 1.0, 1.0, 1.0, 1.0, 1.0, 1.0, 1.0, 1.0, 1.0, 1.0, 1.0, 1.0, 1.0, 1.0, 1.0, 1.0, 1.0, 1.0, 1.0, 1.0, 1.0, 1.0, 1.0, 1.0, 1.0, 1.0, 1.0, 1.0, 1.0, 1.0, 1.0, 1.0, 1.0, 1.0, 1.0, 1.0, 1.0, 1.0, 1.0, 1.0, 1.0, 1.0, 1.0, 1.0, 1.0, 1.0, 1.0, 1.0, 1.0, 1.0, 1.0, 1.0, 1.0, 1.0, 1.0, 1.0, 1.0, 1.0, 1.0, 1.0, 1.0, 1.0, 1.0, 1.0, 1.0, 1.0, 1.0, 1.0, 1.0, 1.0, 1.0, 1.0, 1.0, 1.0, 1.0, 1.0, 1.0, 1.0, 1.0, 1.0, 1.0, 1.0, 1.0, 1.0, 1.0, 1.0, 1.0, 1.0, 1.0, 1.0, 1.0, 1.0, 1.0, 1.0, 1.0, 1.0, 1.0, 1.0, 1.0, 1.0, 1.0, 1.0, 1.0, 1.0, 1.0, 1.0, 1.0, 1.0, 1.0, 1.0, 1.0, 1.0, 1.0, 1.0, 1.0, 1.0, 1.0, 1.0, 1.0, 1.0, 1.0, 1.0, 1.0, 1.0, 1.0, 1.0, 1.0, 1.0, 1.0, 1.0, 1.0, 1.0, 1.0, 1.0, 1.0, 1.0, 1.0, 1.0, 1.0, 1.0, 1.0, 1.0, 1.0, 1.0, 1.0, 1.0, 1.0, 1.0, 1.0, 1.0, 1.0, 1.0, 1.0, 1.0, 1.0, 1.0, 1.0, 1.0, 1.0, 1.0, 1.0, 1.0, 1.0, 1.0, 1.0, 1.0, 1.0, 1.0, 1.0, 1.0, 1.0, 1.0, 1.0, 1.0, 1.0, 1.0, 1.0, 1.0, 1.0, 1.0, 1.0, 1.0, 1.0, 1.0, 1.0, 1.0, 1.0, 1.0, 1.0, 1.0, 1.0, 1.0, 1.0, 1.0, 1.0, 1.0, 1.0, 1.0, 1.0, 1.0, 1.0, 1.0, 1.0, 1.0, 1.0, 1.0, 1.0, 1.0, 1.0, 1.0, 1.0, 1.0, 1.0, 1.0, 1.0, 1.0, 1.0, 1.0, 1.0, 1.0, 1.0, 1.0, 1.0, 1.0, 1.0, 1.0, 1.0, 1.0, 1.0, 1.0, 1.0, 1.0, 1.0, 1.0, 1.0, 1.0, 1.0, 1.0, 1.0, 1.0, 1.0, 1.0, 1.0, 1.0, 1.0, 1.0, 1.0, 1.0, 1.0, 1.0, 1.0, 1.0, 1.0, 1.0, 1.0, 1.0, 1.0, 1.0, 1.0, 1.0, 1.0, 1.0, 1.0, 1.0, 1.0, 1.0, 1.0, 1.0, 1.0, 1.0, 1.0, 1.0, 1.0, 1.0, 1.0, 1.0, 1.0, 1.0, 1.0, 1.0, 1.0, 1.0, 1.0, 1.0, 1.0, 1.0, 1.0, 1.0, 1.0, 1.0, 1.0, 1.0, 1.0, 1.0, 1.0, 1.0, 1.0, 1.0, 1.0, 1.0, 1.0, 1.0, 1.0, 1.0, 1.0, 1.0, 1.0, 1.0, 1.0, 1.0, 1.0, 1.0, 1.0, 1.0, 1.0, 1.0, 1.0, 1.0, 1.0, 1.0, 1.0, 1.0, 1.0, 1.0, 1.0, 1.0, 1.0, 1.0, 1.0, 1.0, 1.0, 1.0, 1.0, 1.0, 1.0, 1.0, 1.0, 1.0, 1.0, 1.0, 1.0, 1.0, 1.0, 1.0, 1.0, 1.0, 1.0, 1.0, 1.0, 1.0, 1.0, 1.0, 1.0, 1.0, 1.0, 1.0, 1.0, 1.0, 1.0, 1.0, 1.0, 1.0, 1.0, 1.0, 1.0, 1.0, 1.0, 1.0, 1.0, 1.0, 1.0, 1.0, 1.0, 1.0, 1.0, 1.0, 1.0, 1.0, 1.0, 1.0, 1.0, 1.0, 1.0, 1.0, 1.0, 1.0, 1.0, 1.0, 1.0, 1.0, 1.0, 1.0, 1.0, 1.0, 1.0, 1.0, 1.0, 1.0, 1.0, 1.0, 1.0, 1.0, 1.0, 1.0, 1.0, 1.0, 1.0, 1.0, 1.0, 1.0, 1.0, 1.0, 1.0, 1.0, 1.0, 1.0, 1.0, 1.0, 1.0, 1.0, 1.0, 1.0, 1.0, 1.0, 1.0, 1.0, 1.0, 1.0, 1.0, 1.0, 1.0, 1.0, 1.0, 1.0, 1.0, 1.0, 1.0, 1.0, 1.0, 1.0, 1.0, 1.0, 1.0, 1.0, 1.0, 1.0, 1.0, 1.0, 1.0, 1.0, 1.0, 1.0, 1.0, 1.0, 1.0, 1.0, 1.0, 1.0, 1.0, 1.0, 1.0, 1.0, 1.0, 1.0, 1.0, 1.0, 1.0, 1.0, 1.0, 1.0, 1.0, 1.0, 1.0, 1.0, 1.0, 1.0, 1.0, 1.0, 1.0, 1.0, 1.0, 1.0, 1.0, 1.0, 1.0, 1.0, 1.0, 1.0, 1.0, 1.0, 1.0, 1.0, 1.0, 1.0, 1.0, 1.0, 1.0, 1.0, 1.0, 1.0, 1.0, 1.0, 1.0, 1.0, 1.0, 1.0, 1.0, 1.0, 1.0, 1.0, 1.0, 1.0, 1.0, 1.0, 1.0, 1.0, 1.0, 1.0, 1.0, 1.0, 1.0, 1.0, 1.0, 1.0, 1.0, 1.0, 1.0, 1.0, 1.0, 1.0, 1.0, 1.0, 1.0, 1.0, 1.0, 1.0, 1.0, 1.0, 1.0, 1.0, 1.0, 1.0, 1.0, 1.0, 1.0, 1.0, 1.0, 1.0, 1.0, 1.0, 1.0, 1.0, 1.0, 1.0, 1.0, 1.0, 1.0])
me_cube.materials.append(mat_wolf)
me_cube.use_remesh_preserve_volume = False
me_cube.use_remesh_preserve_attributes = False
me_cube.use_mirror_x = True
me_cube.use_mirror_vertex_groups = False
me_cube.update()
arm_armature = bpy.data.armatures.new('Armature')  # bones are not reproduced

# ---- objects
ob_wolf = bpy.data.objects.new('Wolf', me_cube)
ob_armature = bpy.data.objects.new('Armature', arm_armature)

# ---- transforms, parenting, visibility, modifiers, constraints
ob_wolf.parent = ob_armature
ob_wolf.location = (0.0, 0.0, 0.0)
ob_wolf.lock_rotations_4d = False
ob_wolf.empty_display_type = 'ARROWS'
ob_wolf.lineart.crease_threshold = 0.0
ob_wolf.use_mesh_mirror_x = True
_vg = ob_wolf.vertex_groups.new(name='Waist')
for _i, _w in zip([38, 39, 40, 41, 43, 46, 56, 67, 68, 69, 70, 123, 124, 136, 137], [0.06988, 0.4144, 0.08523, 0.3631, 0.4933, 0.01505, 0.01423, 0.092, 0.007836, 0.1095, 0.0893, 0.06988, 0.4144, 0.007836, 0.0893]): _vg.add([_i], _w, 'REPLACE')
_vg = ob_wolf.vertex_groups.new(name='UpperLeg.l')
for _i, _w in zip([32, 33, 34, 35, 36, 37, 38, 39, 41, 42, 43, 44, 46, 67, 68, 69, 70, 84, 97, 98, 99, 100, 113, 114, 117, 118, 119, 120, 121, 122, 123, 124, 125, 126, 127, 129, 130, 131, 136, 137, 141, 142], [1.0, 0.9893, 0.9981, 0.9787, 0.8442, 0.8166, 0.7306, 0.6755, 0.0914, 0.641, 0.4018, 0.1778, 0.01579, 0.08615, 0.09837, 0.05974, 0.06715, 0.001102, 0.0, 0.0, 0.0, 0.0, 0.0, 0.0, 0.0, 0.0, 0.0, 0.0, 0.0, 0.3986, 0.0, 0.0, 0.0, 0.0, 0.0, 0.0, 0.0, 0.0, 0.0, 0.0, 0.0, 0.0]): _vg.add([_i], _w, 'REPLACE')
_vg = ob_wolf.vertex_groups.new(name='MidLeg.l')
for _i, _w in zip([28, 29, 30, 31, 32, 33, 34, 35, 37, 38, 39, 42, 43, 69, 70], [0.4806, 0.479, 0.05255, 0.04716, 0.8456, 0.8126, 0.5064, 0.4936, 0.1751, 0.006497, 0.1566, 0.1376, 0.1083, 0.004001, 0.007279]): _vg.add([_i], _w, 'REPLACE')
_vg = ob_wolf.vertex_groups.new(name='LowerLeg.l')
for _i, _w in zip([16, 17, 18, 19, 20, 21, 22, 23, 24, 25, 26, 27, 28, 29, 30, 31, 32, 33], [0.0, 0.0, 0.0, 0.0, 1.0, 1.0, 0.0, 0.0, 1.0, 1.0, 0.0, 0.0, 1.0, 1.0, 1.0, 1.0, 0.05101, 0.05265]): _vg.add([_i], _w, 'REPLACE')
_vg = ob_wolf.vertex_groups.new(name='Foot.l')
for _i, _w in zip([16, 17, 18, 19, 20, 21, 22, 23, 24, 25, 26, 27, 30, 31], [0.9968, 0.9933, 0.9921, 0.9476, 0.6146, 0.5613, 0.9996, 0.987, 0.5899, 0.5611, 0.9929, 0.9954, 0.01688, 0.03411]): _vg.add([_i], _w, 'REPLACE')
_vg = ob_wolf.vertex_groups.new(name='UpperArm.l')
for _i, _w in zip([0, 2, 4, 5, 6, 10, 12, 13, 14, 15, 43, 45, 46, 47, 49, 50, 52, 53, 54, 55, 56, 57, 58, 59, 67, 68, 69, 70, 85, 89, 97, 98, 99, 100, 117, 118, 119, 120, 122, 123, 124, 125, 126, 127, 128, 129, 130, 131, 134, 135, 136, 137, 138, 146, 147], [0.0, 0.0, 0.0, 0.0, 0.0, 0.0, 0.0, 0.0, 0.0, 0.0, 0.0102, 0.7735, 0.1035, 0.0694, 0.1783, 0.142, 0.01257, 0.0276, 0.7933, 0.3721, 0.3639, 0.7006, 0.599, 0.4605, 0.04636, 0.1047, 0.1616, 0.14, 0.0, 0.0, 0.0, 0.0, 0.0, 0.0, 0.0, 0.0, 0.0, 0.0, 0.0, 0.0, 0.0, 0.0, 0.0, 0.0, 0.0, 0.0, 0.0, 0.0, 0.0, 0.0, 0.0, 0.0, 0.0, 0.0, 0.0]): _vg.add([_i], _w, 'REPLACE')
_vg = ob_wolf.vertex_groups.new(name='LowerArm.l')
for _i, _w in zip([0, 1, 2, 3, 4, 5, 6, 7, 8, 9, 10, 11, 12, 13, 14, 15, 32, 33, 34, 35, 36, 37, 38, 39, 42, 43, 44, 45, 49, 50, 54, 55, 56, 57, 58, 59, 68, 69, 70, 82, 84], [0.6757, 0.6505, 0.1341, 0.04165, 0.6894, 0.6745, 0.05372, 0.01023, 7.344e-05, 0.0, 0.0001303, 0.0, 0.9811, 0.9759, 1.0, 1.0, 0.0, 0.0, 0.0, 0.0, 0.0, 0.0, 0.0, 0.0, 0.0, 0.0, 0.0, 0.0, 0.0, 0.0, 0.0, 0.0, 0.0, 0.0, 0.0, 0.0, 0.0, 0.0, 0.0, 0.0, 0.0]): _vg.add([_i], _w, 'REPLACE')
_vg = ob_wolf.vertex_groups.new(name='Hand.l')
for _i, _w in zip([0, 1, 2, 3, 4, 5, 6, 7, 8, 9, 10, 11, 12, 13, 14, 15, 16, 17, 18, 19, 20, 21, 22, 23, 24, 25, 26, 27, 30, 31, 85, 87, 89, 91, 99, 100], [0.352, 0.3859, 0.7804, 0.9495, 0.3888, 0.4184, 0.9597, 0.9938, 0.9586, 0.9944, 0.9853, 1.0, 0.0, 0.0, 0.0, 0.0, 0.0, 0.0, 0.0, 0.0, 0.0, 0.0, 0.0, 0.0, 0.0, 0.0, 0.0, 0.0, 0.0, 0.0, 0.0, 0.0, 0.0, 0.0, 0.0, 0.0]): _vg.add([_i], _w, 'REPLACE')
_vg = ob_wolf.vertex_groups.new(name='UpperLeg.r')
for _i, _w in zip([12, 13, 14, 15, 28, 29, 32, 33, 34, 35, 36, 37, 38, 39, 40, 41, 42, 43, 44, 45, 46, 47, 49, 50, 54, 55, 56, 57, 58, 59, 67, 68, 69, 70, 79, 81, 82, 83, 84, 117, 118, 119, 120, 121, 122, 123, 124, 136, 137], [0.0, 0.0, 0.0, 0.0, 0.0, 0.0, 0.0, 0.0, 0.0, 0.0, 0.0, 0.3986, 0.0, 0.0, 0.0, 0.0, 0.4753, 0.0, 0.0, 0.0, 0.0, 0.0, 0.0, 0.0, 0.0, 0.0, 0.0, 0.0, 0.0, 0.0, 0.0, 0.0, 0.0, 0.0, 0.0, 0.0, 0.0, 0.0, 0.0, 1.0, 0.9893, 0.9981, 0.9787, 0.8442, 0.8166, 0.7306, 0.6755, 0.09837, 0.06715]): _vg.add([_i], _w, 'REPLACE')
_vg = ob_wolf.vertex_groups.new(name='MidLeg.r')
for _i, _w in zip([113, 114, 115, 116, 117, 118, 119, 120, 122, 123, 124, 137], [0.4806, 0.479, 0.05255, 0.04716, 0.8456, 0.8126, 0.5064, 0.4936, 0.1751, 0.006497, 0.1566, 0.007279]): _vg.add([_i], _w, 'REPLACE')
_vg = ob_wolf.vertex_groups.new(name='LowerLeg.r')
for _i, _w in zip([101, 102, 103, 104, 105, 106, 107, 108, 109, 110, 111, 112, 113, 114, 115, 116, 117, 118], [0.0, 0.0, 0.0, 0.0, 1.0, 1.0, 0.0, 0.0, 1.0, 1.0, 0.0, 0.0, 1.0, 1.0, 1.0, 1.0, 0.05101, 0.05265]): _vg.add([_i], _w, 'REPLACE')
_vg = ob_wolf.vertex_groups.new(name='Foot.r')
for _i, _w in zip([101, 102, 103, 104, 105, 106, 107, 108, 109, 110, 111, 112, 115, 116], [0.9968, 0.9933, 0.9921, 0.9476, 0.6146, 0.5613, 0.9996, 0.987, 0.5899, 0.5611, 0.9929, 0.9954, 0.01688, 0.03411]): _vg.add([_i], _w, 'REPLACE')
_vg = ob_wolf.vertex_groups.new(name='UpperArm.r')
for _i, _w in zip([0, 4, 12, 13, 14, 15, 32, 33, 34, 35, 37, 38, 39, 42, 43, 45, 46, 47, 48, 49, 50, 51, 52, 53, 54, 55, 56, 57, 58, 59, 64, 66, 67, 68, 69, 70, 71, 85, 87, 89, 90, 91, 95, 97, 98, 99, 100, 125, 126, 127, 128, 129, 130, 131, 136, 137, 143, 144, 145], [0.0, 0.0, 0.0, 0.0, 0.0, 0.0, 0.0, 0.0, 0.0, 0.0, 0.0, 0.0, 0.0, 0.0, 0.0, 0.0, 0.0, 0.0, 0.0, 0.0, 0.0, 0.0, 0.0, 0.0, 0.0, 0.0, 0.0, 0.0, 0.0, 0.0, 0.0, 0.0, 0.0, 0.0, 0.0, 0.0, 0.0, 0.0, 0.0, 0.0, 0.0, 0.0, 0.0, 0.0, 0.0, 0.0, 0.0, 0.7735, 0.0694, 0.1783, 0.01257, 0.7933, 0.7006, 0.4605, 0.1047, 0.14, 0.0, 0.0, 0.0]): _vg.add([_i], _w, 'REPLACE')
_vg = ob_wolf.vertex_groups.new(name='LowerArm.r')
for _i, _w in zip([85, 86, 87, 88, 89, 90, 91, 92, 93, 94, 95, 96, 97, 98, 99, 100, 117, 118, 119, 120, 121, 122, 123, 124, 125, 127, 129, 130, 131, 136, 137, 142], [0.6757, 0.6505, 0.1341, 0.04165, 0.6894, 0.6745, 0.05372, 0.01023, 7.344e-05, 0.0, 0.0001303, 0.0, 0.9811, 0.9759, 1.0, 1.0, 0.0, 0.0, 0.0, 0.0, 0.0, 0.0, 0.0, 0.0, 0.0, 0.0, 0.0, 0.0, 0.0, 0.0, 0.0, 0.0]): _vg.add([_i], _w, 'REPLACE')
_vg = ob_wolf.vertex_groups.new(name='Hand.r')
for _i, _w in zip([0, 2, 4, 6, 14, 15, 85, 86, 87, 88, 89, 90, 91, 92, 93, 94, 95, 96, 97, 98, 99, 100, 101, 102, 103, 104, 105, 106, 107, 108, 109, 110, 111, 112, 115, 116], [0.0, 0.0, 0.0, 0.0, 0.0, 0.0, 0.352, 0.3859, 0.7804, 0.9495, 0.3888, 0.4184, 0.9597, 0.9938, 0.9586, 0.9944, 0.9853, 1.0, 0.0, 0.0, 0.0, 0.0, 0.0, 0.0, 0.0, 0.0, 0.0, 0.0, 0.0, 0.0, 0.0, 0.0, 0.0, 0.0, 0.0, 0.0]): _vg.add([_i], _w, 'REPLACE')
_vg = ob_wolf.vertex_groups.new(name='Chest')
for _i, _w in zip([12, 13, 14, 15, 17, 28, 29, 30, 31, 32, 33, 34, 35, 36, 37, 38, 39, 40, 41, 42, 43, 45, 46, 47, 48, 54, 55, 56, 57, 58, 59, 67, 68, 69, 70, 97, 98, 99, 100, 102, 113, 114, 115, 116, 117, 118, 119, 120, 121, 122, 123, 124, 125, 126, 129, 130, 131, 136, 137], [0.0, 0.0, 0.0, 0.0, 0.0, 0.0, 0.0, 0.0, 0.0, 0.0, 0.0, 0.0, 0.0, 0.0, 0.0, 0.0, 0.0, 0.009991, 0.1295, 0.0, 0.0, 0.0, 0.5331, 0.009748, 0.1439, 0.0, 0.0, 0.3214, 0.0, 0.0, 0.0, 0.5776, 0.6792, 0.5467, 0.4256, 0.0, 0.0, 0.0, 0.0, 0.0, 0.0, 0.0, 0.0, 0.0, 0.0, 0.0, 0.0, 0.0, 0.0, 0.0, 0.0, 0.0, 0.0, 0.009748, 0.0, 0.0, 0.0, 0.6792, 0.4256]): _vg.add([_i], _w, 'REPLACE')
_vg = ob_wolf.vertex_groups.new(name='Neck')
for _i, _w in zip([45, 46, 47, 48, 49, 50, 51, 52, 53, 54, 55, 57, 58, 60, 61, 62, 63, 64, 65, 66, 67, 71, 125, 126, 127, 128, 129, 130, 132, 133, 134, 135, 138, 143, 144, 145, 146, 147], [0.05156, 0.228, 0.8156, 0.7013, 0.6086, 0.4976, 0.0, 0.0, 0.0, 0.1064, 0.2006, 0.03325, 0.03728, 0.0, 0.0, 0.0, 0.0, 0.0, 0.0, 0.0, 0.08335, 0.0, 0.05156, 0.8156, 0.6086, 0.0, 0.1064, 0.03325, 0.0, 0.0, 0.0, 0.0, 0.0, 0.0, 0.0, 0.0, 0.0, 0.0]): _vg.add([_i], _w, 'REPLACE')
_vg = ob_wolf.vertex_groups.new(name='Head')
for _i, _w in zip([12, 13, 14, 15, 38, 41, 45, 46, 47, 48, 49, 50, 51, 52, 53, 54, 55, 56, 57, 58, 59, 60, 61, 62, 63, 64, 65, 66, 67, 68, 70, 71, 97, 98, 99, 100, 123, 125, 126, 127, 128, 129, 130, 131, 132, 133, 134, 135, 136, 137, 138, 143, 144, 145, 146, 147], [0.0, 0.0, 0.0, 0.0, 0.0, 0.0, 0.0, 0.0, 0.0, 0.0, 0.0, 0.0, 1.0, 1.0, 1.0, 0.0, 0.0, 0.0, 0.0, 0.0, 0.0, 1.0, 1.0, 1.0, 1.0, 1.0, 1.0, 1.0, 0.0, 0.0, 0.0, 1.0, 0.0, 0.0, 0.0, 0.0, 0.0, 0.0, 0.0, 0.0, 1.0, 0.0, 0.0, 0.0, 1.0, 1.0, 1.0, 1.0, 0.0, 0.0, 1.0, 0.9784, 1.0, 1.0, 0.9784, 1.0]): _vg.add([_i], _w, 'REPLACE')
_vg = ob_wolf.vertex_groups.new(name='Tail_1')
for _i, _w in zip([21, 25, 28, 29, 30, 31, 32, 33, 34, 35, 36, 37, 38, 39, 40, 41, 42, 43, 44, 45, 46, 48, 59, 67, 68, 69, 70, 76, 77, 78, 79, 80, 81, 82, 83, 84, 106, 110, 113, 114, 115, 116, 117, 118, 119, 120, 121, 122, 123, 124, 125, 131, 136, 137, 140, 141, 142], [0.0, 0.0, 0.0, 0.0, 0.0, 0.0, 0.0, 0.0, 0.0, 0.0, 0.0, 0.0, 0.0, 0.0, 0.0, 0.0, 0.0, 0.0, 0.0, 0.0, 0.0, 0.0, 0.0, 0.0, 0.0, 0.0, 0.0, 0.03052, 0.05381, 0.09078, 0.9524, 0.9174, 0.9123, 0.9778, 0.9789, 0.9435, 0.0, 0.0, 0.0, 0.0, 0.0, 0.0, 0.0, 0.0, 0.0, 0.0, 0.0, 0.0, 0.0, 0.0, 0.0, 0.0, 0.0, 0.0, 0.03052, 0.9524, 0.9778]): _vg.add([_i], _w, 'REPLACE')
_vg = ob_wolf.vertex_groups.new(name='Tail_2')
for _i, _w in zip([72, 73, 74, 75, 76, 77, 78, 79, 80, 81, 139, 140, 141], [1.0, 0.9988, 0.9987, 0.9927, 0.9597, 0.9461, 0.9089, 0.04366, 0.08154, 0.08467, 0.9988, 0.9597, 0.04366]): _vg.add([_i], _w, 'REPLACE')
_m = ob_wolf.modifiers.new('Armature', 'ARMATURE')
_m.object = ob_armature
ob_armature.location = (0.0, 0.0, 0.0)
ob_armature.show_in_front = True

# ---- collection membership
col_collection.objects.link(ob_wolf)
col_collection.objects.link(ob_armature)

# ---- scene / render settings (as saved in the file)
scene.frame_start = 1; scene.frame_end = 250; scene.frame_set(0)
scene.render.engine = 'BLENDER_EEVEE_NEXT'
scene.cycles.sampling_pattern = 'TABULATED_SOBOL'
scene.cycles.use_light_tree = False
scene.view_settings.view_transform = 'Filmic'
bpy.context.view_layer.update()

# ---- added for rendering (the .blend has no active camera and no usable light): camera, sun
cam_auto = bpy.data.cameras.new('AutoCamera')
cam_auto.lens = 50.0
cam_auto.sensor_width = 36.0
cam_auto.clip_end = 1000.0
ob_auto_camera = bpy.data.objects.new('AutoCamera', cam_auto)
scene.collection.objects.link(ob_auto_camera)
ob_auto_camera.location = (2.79514, -3.09725, 2.97202)
ob_auto_camera.rotation_euler = (1.09748, -7.21219e-08, 0.694738)
scene.camera = ob_auto_camera
light_auto_sun = bpy.data.lights.new('AutoSun', 'SUN')
light_auto_sun.energy = 3.0
light_auto_sun.angle = 0.0523599
ob_auto_sun = bpy.data.objects.new('AutoSun', light_auto_sun)
scene.collection.objects.link(ob_auto_sun)
ob_auto_sun.rotation_euler = (0.872665, 0.174533, 0.523599)
bpy.context.view_layer.update()

